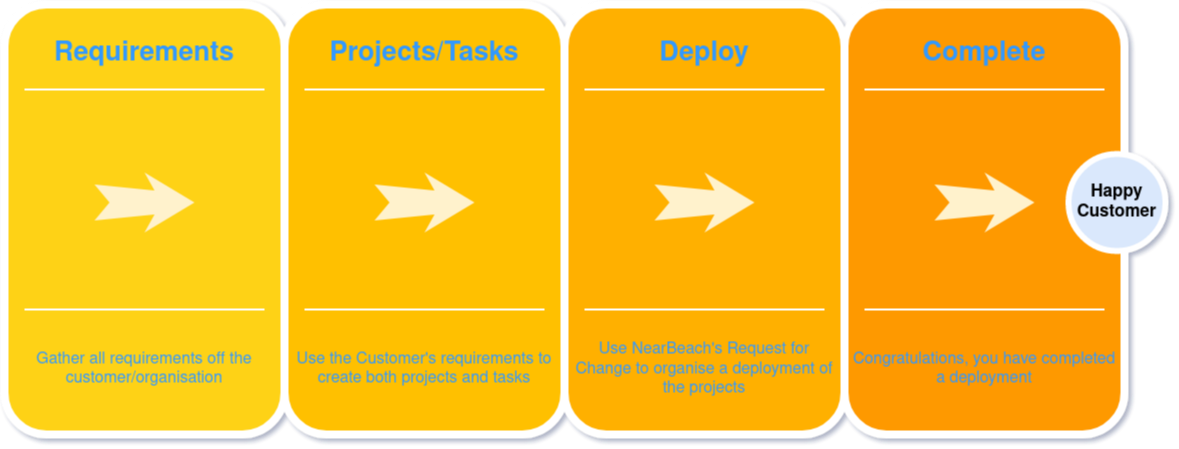

The diagram above was exported from draw.io. Its source (the exported page's mxGraphModel, read from the mxfile embedded in the PNG):
<mxGraphModel dx="1268" dy="1153" grid="1" gridSize="10" guides="1" tooltips="1" connect="1" arrows="1" fold="1" page="1" pageScale="1.5" pageWidth="1169" pageHeight="826" background="none" math="0" shadow="0">
  <root>
    <mxCell id="0" />
    <mxCell id="1" parent="0" />
    <mxCell id="60da8b9f42644d3a-2" value="" style="whiteSpace=wrap;html=1;rounded=1;shadow=0;strokeWidth=8;fontSize=20;align=center;fillColor=#FED217;strokeColor=#FFFFFF;" parent="1" vertex="1">
      <mxGeometry x="316" y="405" width="280" height="430" as="geometry" />
    </mxCell>
    <mxCell id="60da8b9f42644d3a-3" value="Requirements" style="text;html=1;strokeColor=none;fillColor=none;align=center;verticalAlign=middle;whiteSpace=wrap;rounded=0;shadow=0;fontSize=27;fontStyle=1;fontColor=#3399FF;" parent="1" vertex="1">
      <mxGeometry x="316" y="425" width="280" height="60" as="geometry" />
    </mxCell>
    <mxCell id="60da8b9f42644d3a-4" value="Gather all requirements off the customer/organisation" style="text;html=1;strokeColor=none;fillColor=none;align=center;verticalAlign=middle;whiteSpace=wrap;rounded=0;shadow=0;fontSize=16;fontColor=#3399FF;spacingLeft=5;spacingRight=5;" parent="1" vertex="1">
      <mxGeometry x="316" y="725" width="280" height="90" as="geometry" />
    </mxCell>
    <mxCell id="60da8b9f42644d3a-6" value="" style="line;strokeWidth=2;html=1;rounded=0;shadow=0;fontSize=27;align=center;fillColor=none;strokeColor=#FFFFFF;" parent="1" vertex="1">
      <mxGeometry x="336" y="485" width="240" height="10" as="geometry" />
    </mxCell>
    <mxCell id="60da8b9f42644d3a-7" value="" style="line;strokeWidth=2;html=1;rounded=0;shadow=0;fontSize=27;align=center;fillColor=none;strokeColor=#FFFFFF;fontColor=#3399FF;" parent="1" vertex="1">
      <mxGeometry x="336" y="705" width="240" height="10" as="geometry" />
    </mxCell>
    <mxCell id="60da8b9f42644d3a-9" value="" style="html=1;shadow=0;dashed=0;align=center;verticalAlign=middle;shape=mxgraph.arrows2.stylisedArrow;dy=0.6;dx=40;notch=15;feather=0.4;rounded=0;strokeWidth=1;fontSize=27;strokeColor=none;fillColor=#fff2cc;fontColor=#3399FF;" parent="1" vertex="1">
      <mxGeometry x="406" y="573" width="100" height="60" as="geometry" />
    </mxCell>
    <mxCell id="60da8b9f42644d3a-17" value="" style="whiteSpace=wrap;html=1;rounded=1;shadow=0;strokeWidth=8;fontSize=20;align=center;fillColor=#FFC001;strokeColor=#FFFFFF;" parent="1" vertex="1">
      <mxGeometry x="596" y="405" width="280" height="430" as="geometry" />
    </mxCell>
    <mxCell id="60da8b9f42644d3a-18" value="Projects/Tasks" style="text;html=1;strokeColor=none;fillColor=none;align=center;verticalAlign=middle;whiteSpace=wrap;rounded=0;shadow=0;fontSize=27;fontStyle=1;fontColor=#3399FF;" parent="1" vertex="1">
      <mxGeometry x="596" y="425" width="280" height="60" as="geometry" />
    </mxCell>
    <mxCell id="60da8b9f42644d3a-19" value="Use the Customer's requirements to create both projects and tasks" style="text;html=1;strokeColor=none;fillColor=none;align=center;verticalAlign=middle;whiteSpace=wrap;rounded=0;shadow=0;fontSize=16;fontColor=#3399FF;spacingLeft=5;spacingRight=5;" parent="1" vertex="1">
      <mxGeometry x="596" y="725" width="280" height="90" as="geometry" />
    </mxCell>
    <mxCell id="60da8b9f42644d3a-20" value="" style="line;strokeWidth=2;html=1;rounded=0;shadow=0;fontSize=27;align=center;fillColor=none;strokeColor=#FFFFFF;" parent="1" vertex="1">
      <mxGeometry x="616" y="485" width="240" height="10" as="geometry" />
    </mxCell>
    <mxCell id="60da8b9f42644d3a-21" value="" style="line;strokeWidth=2;html=1;rounded=0;shadow=0;fontSize=27;align=center;fillColor=none;strokeColor=#FFFFFF;fontColor=#3399FF;" parent="1" vertex="1">
      <mxGeometry x="616" y="705" width="240" height="10" as="geometry" />
    </mxCell>
    <mxCell id="60da8b9f42644d3a-23" value="" style="html=1;shadow=0;dashed=0;align=center;verticalAlign=middle;shape=mxgraph.arrows2.stylisedArrow;dy=0.6;dx=40;notch=15;feather=0.4;rounded=0;strokeWidth=1;fontSize=27;strokeColor=none;fillColor=#fff2cc;fontColor=#3399FF;" parent="1" vertex="1">
      <mxGeometry x="686" y="573" width="100" height="60" as="geometry" />
    </mxCell>
    <mxCell id="60da8b9f42644d3a-24" value="" style="whiteSpace=wrap;html=1;rounded=1;shadow=0;strokeWidth=8;fontSize=20;align=center;fillColor=#FFB001;strokeColor=#FFFFFF;" parent="1" vertex="1">
      <mxGeometry x="876" y="405" width="280" height="430" as="geometry" />
    </mxCell>
    <mxCell id="60da8b9f42644d3a-26" value="Use NearBeach's Request for Change to organise a deployment of the projects" style="text;html=1;strokeColor=none;fillColor=none;align=center;verticalAlign=middle;whiteSpace=wrap;rounded=0;shadow=0;fontSize=16;fontColor=#3399FF;spacingLeft=5;spacingRight=5;" parent="1" vertex="1">
      <mxGeometry x="876" y="725" width="280" height="90" as="geometry" />
    </mxCell>
    <mxCell id="60da8b9f42644d3a-27" value="" style="line;strokeWidth=2;html=1;rounded=0;shadow=0;fontSize=27;align=center;fillColor=none;strokeColor=#FFFFFF;" parent="1" vertex="1">
      <mxGeometry x="896" y="485" width="240" height="10" as="geometry" />
    </mxCell>
    <mxCell id="60da8b9f42644d3a-28" value="" style="line;strokeWidth=2;html=1;rounded=0;shadow=0;fontSize=27;align=center;fillColor=none;strokeColor=#FFFFFF;fontColor=#3399FF;" parent="1" vertex="1">
      <mxGeometry x="896" y="705" width="240" height="10" as="geometry" />
    </mxCell>
    <mxCell id="60da8b9f42644d3a-30" value="" style="html=1;shadow=0;dashed=0;align=center;verticalAlign=middle;shape=mxgraph.arrows2.stylisedArrow;dy=0.6;dx=40;notch=15;feather=0.4;rounded=0;strokeWidth=1;fontSize=27;strokeColor=none;fillColor=#fff2cc;fontColor=#3399FF;" parent="1" vertex="1">
      <mxGeometry x="966" y="573" width="100" height="60" as="geometry" />
    </mxCell>
    <mxCell id="60da8b9f42644d3a-31" value="" style="whiteSpace=wrap;html=1;rounded=1;shadow=0;strokeWidth=8;fontSize=20;align=center;fillColor=#FE9900;strokeColor=#FFFFFF;" parent="1" vertex="1">
      <mxGeometry x="1156" y="405" width="280" height="430" as="geometry" />
    </mxCell>
    <mxCell id="60da8b9f42644d3a-32" value="Complete" style="text;html=1;strokeColor=none;fillColor=none;align=center;verticalAlign=middle;whiteSpace=wrap;rounded=0;shadow=0;fontSize=27;fontStyle=1;fontColor=#3399FF;" parent="1" vertex="1">
      <mxGeometry x="1156" y="425" width="280" height="60" as="geometry" />
    </mxCell>
    <mxCell id="60da8b9f42644d3a-33" value="Congratulations, you have completed a deployment" style="text;html=1;strokeColor=none;fillColor=none;align=center;verticalAlign=middle;whiteSpace=wrap;rounded=0;shadow=0;fontSize=16;fontColor=#3399FF;spacingLeft=5;spacingRight=5;" parent="1" vertex="1">
      <mxGeometry x="1156" y="725" width="280" height="90" as="geometry" />
    </mxCell>
    <mxCell id="60da8b9f42644d3a-34" value="" style="line;strokeWidth=2;html=1;rounded=0;shadow=0;fontSize=27;align=center;fillColor=none;strokeColor=#FFFFFF;" parent="1" vertex="1">
      <mxGeometry x="1176" y="485" width="240" height="10" as="geometry" />
    </mxCell>
    <mxCell id="60da8b9f42644d3a-35" value="" style="line;strokeWidth=2;html=1;rounded=0;shadow=0;fontSize=27;align=center;fillColor=none;strokeColor=#FFFFFF;fontColor=#3399FF;" parent="1" vertex="1">
      <mxGeometry x="1176" y="705" width="240" height="10" as="geometry" />
    </mxCell>
    <mxCell id="60da8b9f42644d3a-37" value="" style="html=1;shadow=0;dashed=0;align=center;verticalAlign=middle;shape=mxgraph.arrows2.stylisedArrow;dy=0.6;dx=40;notch=15;feather=0.4;rounded=0;strokeWidth=1;fontSize=27;strokeColor=none;fillColor=#fff2cc;fontColor=#3399FF;" parent="1" vertex="1">
      <mxGeometry x="1246" y="573" width="100" height="60" as="geometry" />
    </mxCell>
    <mxCell id="T8z4V6YbPawrFGR-Mpnf-1" value="Deploy" style="text;html=1;strokeColor=none;fillColor=none;align=center;verticalAlign=middle;whiteSpace=wrap;rounded=0;shadow=0;fontSize=27;fontStyle=1;fontColor=#3399FF;" vertex="1" parent="1">
      <mxGeometry x="876" y="425" width="280" height="60" as="geometry" />
    </mxCell>
    <mxCell id="T8z4V6YbPawrFGR-Mpnf-2" value="&lt;b&gt;&lt;font style=&quot;font-size: 17px&quot;&gt;Happy Customer&lt;/font&gt;&lt;/b&gt;" style="ellipse;whiteSpace=wrap;html=1;aspect=fixed;labelBorderColor=none;labelBackgroundColor=none;strokeWidth=6;fillColor=#dae8fc;strokeColor=#FFFFFF;" vertex="1" parent="1">
      <mxGeometry x="1380" y="554.5" width="97" height="97" as="geometry" />
    </mxCell>
  </root>
</mxGraphModel>